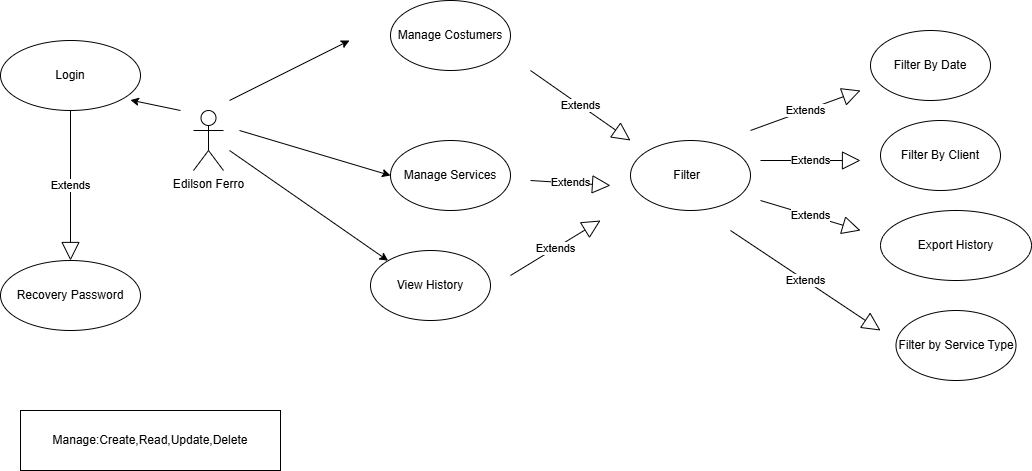

The diagram above was exported from draw.io. Its source (the exported page's mxGraphModel, read from the mxfile embedded in the PNG):
<mxGraphModel dx="2002" dy="758" grid="1" gridSize="10" guides="1" tooltips="1" connect="1" arrows="1" fold="1" page="1" pageScale="1" pageWidth="827" pageHeight="1169" math="0" shadow="0">
  <root>
    <mxCell id="0" />
    <mxCell id="1" parent="0" />
    <mxCell id="SdMSIGos3jwFuNKvkDX3-1" value="Edilson Ferro&lt;div&gt;&lt;br&gt;&lt;/div&gt;" style="shape=umlActor;verticalLabelPosition=bottom;verticalAlign=top;html=1;outlineConnect=0;" parent="1" vertex="1">
      <mxGeometry x="83" y="160" width="30" height="60" as="geometry" />
    </mxCell>
    <mxCell id="SdMSIGos3jwFuNKvkDX3-2" value="Manage Costumers" style="ellipse;whiteSpace=wrap;html=1;" parent="1" vertex="1">
      <mxGeometry x="280" y="50" width="120" height="70" as="geometry" />
    </mxCell>
    <mxCell id="SdMSIGos3jwFuNKvkDX3-3" value="Manage Services" style="ellipse;whiteSpace=wrap;html=1;" parent="1" vertex="1">
      <mxGeometry x="280" y="190" width="120" height="70" as="geometry" />
    </mxCell>
    <mxCell id="SdMSIGos3jwFuNKvkDX3-4" value="View History" style="ellipse;whiteSpace=wrap;html=1;" parent="1" vertex="1">
      <mxGeometry x="260" y="300" width="120" height="70" as="geometry" />
    </mxCell>
    <mxCell id="SdMSIGos3jwFuNKvkDX3-5" value="" style="endArrow=classic;html=1;rounded=0;" parent="1" edge="1">
      <mxGeometry width="50" height="50" relative="1" as="geometry">
        <mxPoint x="119" y="150" as="sourcePoint" />
        <mxPoint x="239" y="90" as="targetPoint" />
      </mxGeometry>
    </mxCell>
    <mxCell id="SdMSIGos3jwFuNKvkDX3-6" value="" style="endArrow=classic;html=1;rounded=0;entryX=0;entryY=0.5;entryDx=0;entryDy=0;" parent="1" edge="1" target="SdMSIGos3jwFuNKvkDX3-3">
      <mxGeometry width="50" height="50" relative="1" as="geometry">
        <mxPoint x="129" y="180" as="sourcePoint" />
        <mxPoint x="239" y="160" as="targetPoint" />
      </mxGeometry>
    </mxCell>
    <mxCell id="SdMSIGos3jwFuNKvkDX3-7" value="" style="endArrow=classic;html=1;rounded=0;entryX=0;entryY=0;entryDx=0;entryDy=0;" parent="1" edge="1" target="SdMSIGos3jwFuNKvkDX3-4">
      <mxGeometry width="50" height="50" relative="1" as="geometry">
        <mxPoint x="119" y="200" as="sourcePoint" />
        <mxPoint x="230" y="340" as="targetPoint" />
      </mxGeometry>
    </mxCell>
    <mxCell id="SdMSIGos3jwFuNKvkDX3-47" value="Login" style="ellipse;whiteSpace=wrap;html=1;" parent="1" vertex="1">
      <mxGeometry x="-110" y="90" width="140" height="70" as="geometry" />
    </mxCell>
    <mxCell id="SdMSIGos3jwFuNKvkDX3-48" value="" style="endArrow=classic;html=1;rounded=0;entryX=0.928;entryY=0.851;entryDx=0;entryDy=0;entryPerimeter=0;" parent="1" target="SdMSIGos3jwFuNKvkDX3-47" edge="1">
      <mxGeometry width="50" height="50" relative="1" as="geometry">
        <mxPoint x="70" y="160" as="sourcePoint" />
        <mxPoint x="266" y="170" as="targetPoint" />
      </mxGeometry>
    </mxCell>
    <mxCell id="SdMSIGos3jwFuNKvkDX3-49" value="Recovery Password" style="ellipse;whiteSpace=wrap;html=1;" parent="1" vertex="1">
      <mxGeometry x="-110" y="310" width="140" height="70" as="geometry" />
    </mxCell>
    <mxCell id="SdMSIGos3jwFuNKvkDX3-50" value="Extends" style="endArrow=block;endSize=16;endFill=0;html=1;rounded=0;exitX=0.5;exitY=1;exitDx=0;exitDy=0;entryX=0.5;entryY=0;entryDx=0;entryDy=0;" parent="1" target="SdMSIGos3jwFuNKvkDX3-49" edge="1" source="SdMSIGos3jwFuNKvkDX3-47">
      <mxGeometry width="160" relative="1" as="geometry">
        <mxPoint x="-159" y="114" as="sourcePoint" />
        <mxPoint x="-80" y="130" as="targetPoint" />
      </mxGeometry>
    </mxCell>
    <mxCell id="56RHDaluZV9Avfxlic5o-1" value="Manage:Create,Read,Update,Delete" style="rounded=0;whiteSpace=wrap;html=1;" vertex="1" parent="1">
      <mxGeometry x="-90" y="460" width="260" height="60" as="geometry" />
    </mxCell>
    <mxCell id="56RHDaluZV9Avfxlic5o-8" value="Filter&amp;nbsp;&amp;nbsp;" style="ellipse;whiteSpace=wrap;html=1;" vertex="1" parent="1">
      <mxGeometry x="520" y="190" width="120" height="70" as="geometry" />
    </mxCell>
    <mxCell id="56RHDaluZV9Avfxlic5o-9" value="Extends" style="endArrow=block;endSize=16;endFill=0;html=1;rounded=0;" edge="1" parent="1">
      <mxGeometry width="160" relative="1" as="geometry">
        <mxPoint x="400" y="325" as="sourcePoint" />
        <mxPoint x="490" y="270" as="targetPoint" />
      </mxGeometry>
    </mxCell>
    <mxCell id="56RHDaluZV9Avfxlic5o-10" value="Extends" style="endArrow=block;endSize=16;endFill=0;html=1;rounded=0;entryX=0;entryY=0.5;entryDx=0;entryDy=0;" edge="1" parent="1">
      <mxGeometry width="160" relative="1" as="geometry">
        <mxPoint x="420" y="230" as="sourcePoint" />
        <mxPoint x="500" y="235" as="targetPoint" />
      </mxGeometry>
    </mxCell>
    <mxCell id="56RHDaluZV9Avfxlic5o-11" value="Extends" style="endArrow=block;endSize=16;endFill=0;html=1;rounded=0;" edge="1" parent="1">
      <mxGeometry width="160" relative="1" as="geometry">
        <mxPoint x="420" y="120" as="sourcePoint" />
        <mxPoint x="520" y="190" as="targetPoint" />
      </mxGeometry>
    </mxCell>
    <mxCell id="56RHDaluZV9Avfxlic5o-12" value="Filter By Date" style="ellipse;whiteSpace=wrap;html=1;" vertex="1" parent="1">
      <mxGeometry x="760" y="80" width="120" height="70" as="geometry" />
    </mxCell>
    <mxCell id="56RHDaluZV9Avfxlic5o-13" value="Filter By Client" style="ellipse;whiteSpace=wrap;html=1;" vertex="1" parent="1">
      <mxGeometry x="770" y="170" width="120" height="70" as="geometry" />
    </mxCell>
    <mxCell id="56RHDaluZV9Avfxlic5o-14" value="Export History" style="ellipse;whiteSpace=wrap;html=1;" vertex="1" parent="1">
      <mxGeometry x="770" y="260" width="151" height="70" as="geometry" />
    </mxCell>
    <mxCell id="56RHDaluZV9Avfxlic5o-15" value="Filter by Service Type" style="ellipse;whiteSpace=wrap;html=1;" vertex="1" parent="1">
      <mxGeometry x="785.5" y="360" width="120" height="70" as="geometry" />
    </mxCell>
    <mxCell id="56RHDaluZV9Avfxlic5o-16" value="Extends" style="endArrow=block;endSize=16;endFill=0;html=1;rounded=0;" edge="1" parent="1">
      <mxGeometry width="160" relative="1" as="geometry">
        <mxPoint x="620" y="280" as="sourcePoint" />
        <mxPoint x="770" y="380" as="targetPoint" />
      </mxGeometry>
    </mxCell>
    <mxCell id="56RHDaluZV9Avfxlic5o-17" value="Extends" style="endArrow=block;endSize=16;endFill=0;html=1;rounded=0;" edge="1" parent="1">
      <mxGeometry width="160" relative="1" as="geometry">
        <mxPoint x="650" y="250" as="sourcePoint" />
        <mxPoint x="750" y="280" as="targetPoint" />
      </mxGeometry>
    </mxCell>
    <mxCell id="56RHDaluZV9Avfxlic5o-18" value="Extends" style="endArrow=block;endSize=16;endFill=0;html=1;rounded=0;" edge="1" parent="1">
      <mxGeometry width="160" relative="1" as="geometry">
        <mxPoint x="650" y="210" as="sourcePoint" />
        <mxPoint x="750" y="210" as="targetPoint" />
      </mxGeometry>
    </mxCell>
    <mxCell id="56RHDaluZV9Avfxlic5o-19" value="Extends" style="endArrow=block;endSize=16;endFill=0;html=1;rounded=0;" edge="1" parent="1">
      <mxGeometry width="160" relative="1" as="geometry">
        <mxPoint x="640" y="180" as="sourcePoint" />
        <mxPoint x="750" y="140" as="targetPoint" />
      </mxGeometry>
    </mxCell>
  </root>
</mxGraphModel>